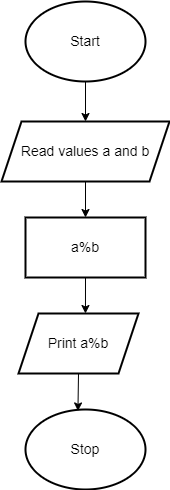

The diagram above was exported from draw.io. Its source (the exported page's mxGraphModel, read from the mxfile embedded in the PNG):
<mxGraphModel dx="1038" dy="579" grid="1" gridSize="12" guides="1" tooltips="1" connect="1" arrows="1" fold="1" page="1" pageScale="1" pageWidth="850" pageHeight="1100" math="0" shadow="0">
  <root>
    <mxCell id="0" />
    <mxCell id="1" parent="0" />
    <mxCell id="G4K-z16PG40chGbwHO3f-1" value="Start" style="ellipse;whiteSpace=wrap;html=1;fontSize=14;strokeWidth=2;" parent="1" vertex="1">
      <mxGeometry x="312" y="36" width="120" height="80" as="geometry" />
    </mxCell>
    <mxCell id="G4K-z16PG40chGbwHO3f-2" value="Read values a and b" style="shape=parallelogram;perimeter=parallelogramPerimeter;whiteSpace=wrap;html=1;fixedSize=1;fontSize=14;strokeWidth=2;" parent="1" vertex="1">
      <mxGeometry x="288" y="156" width="168" height="60" as="geometry" />
    </mxCell>
    <mxCell id="G4K-z16PG40chGbwHO3f-3" value="a%b" style="rounded=0;whiteSpace=wrap;html=1;fontSize=14;strokeWidth=2;" parent="1" vertex="1">
      <mxGeometry x="312" y="252" width="120" height="60" as="geometry" />
    </mxCell>
    <mxCell id="G4K-z16PG40chGbwHO3f-4" value="Print a%b" style="shape=parallelogram;perimeter=parallelogramPerimeter;whiteSpace=wrap;html=1;fixedSize=1;fontSize=14;strokeWidth=2;" parent="1" vertex="1">
      <mxGeometry x="305" y="348" width="120" height="60" as="geometry" />
    </mxCell>
    <mxCell id="G4K-z16PG40chGbwHO3f-5" value="Stop" style="ellipse;whiteSpace=wrap;html=1;fontSize=14;strokeWidth=2;" parent="1" vertex="1">
      <mxGeometry x="312" y="444" width="120" height="80" as="geometry" />
    </mxCell>
    <mxCell id="G4K-z16PG40chGbwHO3f-6" value="" style="endArrow=classic;html=1;rounded=0;fontSize=14;exitX=0.5;exitY=1;exitDx=0;exitDy=0;entryX=0.5;entryY=0;entryDx=0;entryDy=0;" parent="1" source="G4K-z16PG40chGbwHO3f-1" target="G4K-z16PG40chGbwHO3f-2" edge="1">
      <mxGeometry width="50" height="50" relative="1" as="geometry">
        <mxPoint x="396" y="302" as="sourcePoint" />
        <mxPoint x="446" y="252" as="targetPoint" />
      </mxGeometry>
    </mxCell>
    <mxCell id="G4K-z16PG40chGbwHO3f-7" value="" style="endArrow=classic;html=1;rounded=0;fontSize=14;exitX=0.5;exitY=1;exitDx=0;exitDy=0;entryX=0.5;entryY=0;entryDx=0;entryDy=0;" parent="1" source="G4K-z16PG40chGbwHO3f-2" target="G4K-z16PG40chGbwHO3f-3" edge="1">
      <mxGeometry width="50" height="50" relative="1" as="geometry">
        <mxPoint x="396" y="302" as="sourcePoint" />
        <mxPoint x="446" y="252" as="targetPoint" />
      </mxGeometry>
    </mxCell>
    <mxCell id="G4K-z16PG40chGbwHO3f-8" value="" style="endArrow=classic;html=1;rounded=0;fontSize=14;exitX=0.5;exitY=1;exitDx=0;exitDy=0;entryX=0.558;entryY=0;entryDx=0;entryDy=0;entryPerimeter=0;" parent="1" source="G4K-z16PG40chGbwHO3f-3" target="G4K-z16PG40chGbwHO3f-4" edge="1">
      <mxGeometry width="50" height="50" relative="1" as="geometry">
        <mxPoint x="396" y="302" as="sourcePoint" />
        <mxPoint x="446" y="252" as="targetPoint" />
      </mxGeometry>
    </mxCell>
    <mxCell id="G4K-z16PG40chGbwHO3f-9" value="" style="endArrow=classic;html=1;rounded=0;fontSize=14;exitX=0.5;exitY=1;exitDx=0;exitDy=0;entryX=0.437;entryY=0.018;entryDx=0;entryDy=0;entryPerimeter=0;" parent="1" source="G4K-z16PG40chGbwHO3f-4" target="G4K-z16PG40chGbwHO3f-5" edge="1">
      <mxGeometry width="50" height="50" relative="1" as="geometry">
        <mxPoint x="396" y="302" as="sourcePoint" />
        <mxPoint x="446" y="252" as="targetPoint" />
      </mxGeometry>
    </mxCell>
  </root>
</mxGraphModel>